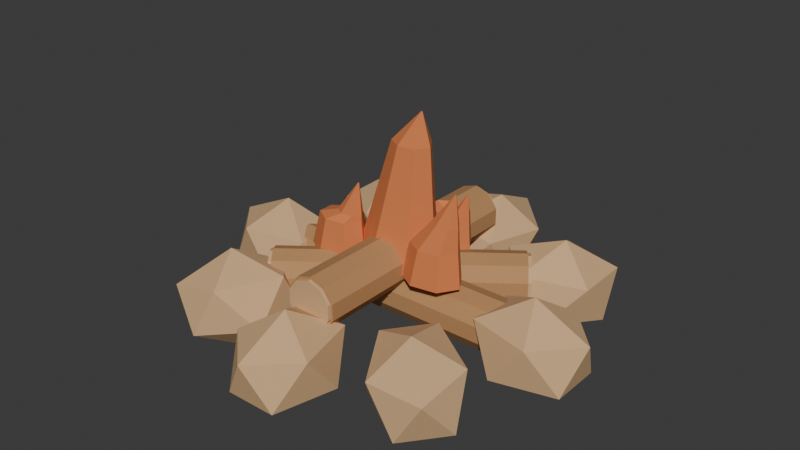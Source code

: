 # Source: source.blend  (saved by Blender 4.3.34; exported with 4.5.12 LTS)
import bpy
from mathutils import Matrix  # noqa: F401  (used for matrix-valued properties, if any)

bpy.ops.wm.read_factory_settings(use_empty=True)
scene = bpy.context.scene
scene.name = 'Scene'

# ---- collections
col_collection = bpy.data.collections.new('Collection'); scene.collection.children.link(col_collection)

# ---- materials (node trees are filled in below, after node groups)
mat_sand = bpy.data.materials.new('sand')
mat_sand.diffuse_color = (0.68, 0.43, 0.22, 1.0)
mat_honey = bpy.data.materials.new('honey')
mat_honey.diffuse_color = (0.48, 0.255, 0.105, 1.0)
mat_coral_flame = bpy.data.materials.new('coral flame')
mat_coral_flame.diffuse_color = (0.7, 0.205, 0.065, 1.0)

# ---- material node trees
mat_sand.use_nodes = True; mat_sand.node_tree.nodes.clear()
_N = mat_sand.node_tree.nodes; _L = mat_sand.node_tree.links
n0 = _N.new('ShaderNodeBsdfPrincipled'); n0.name = 'Principled BSDF'; n0.location = (10, 300)
n0.inputs[0].default_value = (0.68, 0.43, 0.22, 1.0)
n0.inputs[2].default_value = 0.83
n1 = _N.new('ShaderNodeOutputMaterial'); n1.name = 'Material Output'; n1.location = (300, 300)
_L.new(n0.outputs[0], n1.inputs[0])
n1.is_active_output = True
mat_honey.use_nodes = True; mat_honey.node_tree.nodes.clear()
_N = mat_honey.node_tree.nodes; _L = mat_honey.node_tree.links
n0 = _N.new('ShaderNodeBsdfPrincipled'); n0.name = 'Principled BSDF'; n0.location = (10, 300)
n0.inputs[0].default_value = (0.48, 0.255, 0.105, 1.0)
n0.inputs[2].default_value = 0.83
n1 = _N.new('ShaderNodeOutputMaterial'); n1.name = 'Material Output'; n1.location = (300, 300)
_L.new(n0.outputs[0], n1.inputs[0])
n1.is_active_output = True
mat_coral_flame.use_nodes = True; mat_coral_flame.node_tree.nodes.clear()
_N = mat_coral_flame.node_tree.nodes; _L = mat_coral_flame.node_tree.links
n0 = _N.new('ShaderNodeBsdfPrincipled'); n0.name = 'Principled BSDF'; n0.location = (10, 300)
n0.inputs[0].default_value = (0.7, 0.205, 0.065, 1.0)
n0.inputs[2].default_value = 0.83
n1 = _N.new('ShaderNodeOutputMaterial'); n1.name = 'Material Output'; n1.location = (300, 300)
_L.new(n0.outputs[0], n1.inputs[0])
n1.is_active_output = True

# ---- world
world_world = bpy.data.worlds.new('World'); scene.world = world_world
world_world.use_nodes = True; world_world.node_tree.nodes.clear()
_N = world_world.node_tree.nodes; _L = world_world.node_tree.links
n0 = _N.new('ShaderNodeOutputWorld'); n0.name = 'World Output'; n0.location = (300, 300)
n1 = _N.new('ShaderNodeBackground'); n1.name = 'Background'; n1.location = (10, 300)
n1.inputs[0].default_value = (0.05088, 0.05088, 0.05088, 1.0)
_L.new(n1.outputs[0], n0.inputs[0])
n0.is_active_output = True
world_world.color = (0.05088, 0.05088, 0.05088)
world_world.sun_shadow_jitter_overblur = 0.0

# ---- meshes
me_icosphere = bpy.data.meshes.new('Icosphere')
me_icosphere.from_pydata([(0.43, 0.0, 0.0), (0.5602, -0.0736, 0.07739), (0.3803, -0.1191, 0.07739), (0.269, 0.0, 0.07739), (0.3803, 0.1191, 0.07739), (0.5602, 0.0736, 0.07739), (0.4797, -0.1191, 0.2026), (0.2998, -0.0736, 0.2026), (0.2998, 0.0736, 0.2026), (0.4797, 0.1191, 0.2026), (0.591, 0.0, 0.2026), (0.43, 0.0, 0.28)], [], [(0, 1, 2), (1, 0, 5), (0, 2, 3), (0, 3, 4), (0, 4, 5), (1, 5, 10), (2, 1, 6), (3, 2, 7), (4, 3, 8), (5, 4, 9), (1, 10, 6), (2, 6, 7), (3, 7, 8), (4, 8, 9), (5, 9, 10), (6, 10, 11), (7, 6, 11), (8, 7, 11), (9, 8, 11), (10, 9, 11)])
_uv = me_icosphere.uv_layers.new(name='UVMap')
_uv.uv.foreach_set('vector', [0.1818, 0.0, 0.2727, 0.1575, 0.09091, 0.1575, 0.2727, 0.1575, 0.3636, 0.0, 0.4545, 0.1575, 0.9091, 0.0, 1.0, 0.1575, 0.8182, 0.1575, 0.7273, 0.0, 0.8182, 0.1575, 0.6364, 0.1575, 0.5455, 0.0, 0.6364, 0.1575, 0.4545, 0.1575, 0.2727, 0.1575, 0.4545, 0.1575, 0.3636, 0.3149, 0.09091, 0.1575, 0.2727, 0.1575, 0.1818, 0.3149, 0.8182, 0.1575, 1.0, 0.1575, 0.9091, 0.3149, 0.6364, 0.1575, 0.8182, 0.1575, 0.7273, 0.3149, 0.4545, 0.1575, 0.6364, 0.1575, 0.5455, 0.3149, 0.2727, 0.1575, 0.3636, 0.3149, 0.1818, 0.3149, 0.09091, 0.1575, 0.1818, 0.3149, 0.0, 0.3149, 0.8182, 0.1575, 0.9091, 0.3149, 0.7273, 0.3149, 0.6364, 0.1575, 0.7273, 0.3149, 0.5455, 0.3149, 0.4545, 0.1575, 0.5455, 0.3149, 0.3636, 0.3149, 0.1818, 0.3149, 0.3636, 0.3149, 0.2727, 0.4724, 0.0, 0.3149, 0.1818, 0.3149, 0.09091, 0.4724, 0.7273, 0.3149, 0.9091, 0.3149, 0.8182, 0.4724, 0.5455, 0.3149, 0.7273, 0.3149, 0.6364, 0.4724, 0.3636, 0.3149, 0.5455, 0.3149, 0.4545, 0.4724])
me_icosphere.materials.append(mat_sand)
me_icosphere.update()
me_icosphere_001 = bpy.data.meshes.new('Icosphere.001')
me_icosphere_001.from_pydata([(0.2824, 0.3021, 0.001701), (0.437, 0.3422, 0.05526), (0.3422, 0.1835, 0.0723), (0.1813, 0.1902, 0.09742), (0.1767, 0.3531, 0.09591), (0.3346, 0.447, 0.06985), (0.4315, 0.255, 0.1841), (0.2735, 0.1611, 0.2101), (0.1712, 0.2659, 0.2247), (0.2659, 0.4246, 0.2077), (0.4268, 0.4179, 0.1826), (0.3257, 0.306, 0.2783)], [], [(0, 1, 2), (1, 0, 5), (0, 2, 3), (0, 3, 4), (0, 4, 5), (1, 5, 10), (2, 1, 6), (3, 2, 7), (4, 3, 8), (5, 4, 9), (1, 10, 6), (2, 6, 7), (3, 7, 8), (4, 8, 9), (5, 9, 10), (6, 10, 11), (7, 6, 11), (8, 7, 11), (9, 8, 11), (10, 9, 11)])
_uv = me_icosphere_001.uv_layers.new(name='UVMap')
_uv.uv.foreach_set('vector', [0.1818, 0.0, 0.2727, 0.1575, 0.09091, 0.1575, 0.2727, 0.1575, 0.3636, 0.0, 0.4545, 0.1575, 0.9091, 0.0, 1.0, 0.1575, 0.8182, 0.1575, 0.7273, 0.0, 0.8182, 0.1575, 0.6364, 0.1575, 0.5455, 0.0, 0.6364, 0.1575, 0.4545, 0.1575, 0.2727, 0.1575, 0.4545, 0.1575, 0.3636, 0.3149, 0.09091, 0.1575, 0.2727, 0.1575, 0.1818, 0.3149, 0.8182, 0.1575, 1.0, 0.1575, 0.9091, 0.3149, 0.6364, 0.1575, 0.8182, 0.1575, 0.7273, 0.3149, 0.4545, 0.1575, 0.6364, 0.1575, 0.5455, 0.3149, 0.2727, 0.1575, 0.3636, 0.3149, 0.1818, 0.3149, 0.09091, 0.1575, 0.1818, 0.3149, 0.0, 0.3149, 0.8182, 0.1575, 0.9091, 0.3149, 0.7273, 0.3149, 0.6364, 0.1575, 0.7273, 0.3149, 0.5455, 0.3149, 0.4545, 0.1575, 0.5455, 0.3149, 0.3636, 0.3149, 0.1818, 0.3149, 0.3636, 0.3149, 0.2727, 0.4724, 0.0, 0.3149, 0.1818, 0.3149, 0.09091, 0.4724, 0.7273, 0.3149, 0.9091, 0.3149, 0.8182, 0.4724, 0.5455, 0.3149, 0.7273, 0.3149, 0.6364, 0.4724, 0.3636, 0.3149, 0.5455, 0.3149, 0.4545, 0.4724])
me_icosphere_001.materials.append(mat_sand)
me_icosphere_001.update()
me_icosphere_002 = bpy.data.meshes.new('Icosphere.002')
me_icosphere_002.from_pydata([(-0.02781, 0.43, 0.002791), (0.05969, 0.5602, 0.06402), (0.1043, 0.3803, 0.05498), (-0.01244, 0.269, 0.07864), (-0.1292, 0.3803, 0.1023), (-0.08457, 0.5602, 0.09326), (0.1292, 0.4797, 0.1777), (0.08457, 0.2998, 0.1867), (-0.05969, 0.2998, 0.216), (-0.1043, 0.4797, 0.225), (0.01244, 0.591, 0.2014), (0.02781, 0.43, 0.2772)], [], [(0, 1, 2), (1, 0, 5), (0, 2, 3), (0, 3, 4), (0, 4, 5), (1, 5, 10), (2, 1, 6), (3, 2, 7), (4, 3, 8), (5, 4, 9), (1, 10, 6), (2, 6, 7), (3, 7, 8), (4, 8, 9), (5, 9, 10), (6, 10, 11), (7, 6, 11), (8, 7, 11), (9, 8, 11), (10, 9, 11)])
_uv = me_icosphere_002.uv_layers.new(name='UVMap')
_uv.uv.foreach_set('vector', [0.1818, 0.0, 0.2727, 0.1575, 0.09091, 0.1575, 0.2727, 0.1575, 0.3636, 0.0, 0.4545, 0.1575, 0.9091, 0.0, 1.0, 0.1575, 0.8182, 0.1575, 0.7273, 0.0, 0.8182, 0.1575, 0.6364, 0.1575, 0.5455, 0.0, 0.6364, 0.1575, 0.4545, 0.1575, 0.2727, 0.1575, 0.4545, 0.1575, 0.3636, 0.3149, 0.09091, 0.1575, 0.2727, 0.1575, 0.1818, 0.3149, 0.8182, 0.1575, 1.0, 0.1575, 0.9091, 0.3149, 0.6364, 0.1575, 0.8182, 0.1575, 0.7273, 0.3149, 0.4545, 0.1575, 0.6364, 0.1575, 0.5455, 0.3149, 0.2727, 0.1575, 0.3636, 0.3149, 0.1818, 0.3149, 0.09091, 0.1575, 0.1818, 0.3149, 0.0, 0.3149, 0.8182, 0.1575, 0.9091, 0.3149, 0.7273, 0.3149, 0.6364, 0.1575, 0.7273, 0.3149, 0.5455, 0.3149, 0.4545, 0.1575, 0.5455, 0.3149, 0.3636, 0.3149, 0.1818, 0.3149, 0.3636, 0.3149, 0.2727, 0.4724, 0.0, 0.3149, 0.1818, 0.3149, 0.09091, 0.4724, 0.7273, 0.3149, 0.9091, 0.3149, 0.8182, 0.4724, 0.5455, 0.3149, 0.7273, 0.3149, 0.6364, 0.4724, 0.3636, 0.3149, 0.5455, 0.3149, 0.4545, 0.4724])
me_icosphere_002.materials.append(mat_sand)
me_icosphere_002.update()
me_icosphere_003 = bpy.data.meshes.new('Icosphere.003')
me_icosphere_003.from_pydata([(-0.2922, 0.2922, 0.001007), (-0.3381, 0.4422, 0.06225), (-0.1796, 0.348, 0.0838), (-0.1857, 0.1857, 0.09711), (-0.348, 0.1796, 0.0838), (-0.4422, 0.3381, 0.06225), (-0.2601, 0.4285, 0.1962), (-0.1659, 0.27, 0.2178), (-0.27, 0.1659, 0.2178), (-0.4285, 0.2601, 0.1962), (-0.4224, 0.4224, 0.1829), (-0.3159, 0.3159, 0.279)], [], [(0, 1, 2), (1, 0, 5), (0, 2, 3), (0, 3, 4), (0, 4, 5), (1, 5, 10), (2, 1, 6), (3, 2, 7), (4, 3, 8), (5, 4, 9), (1, 10, 6), (2, 6, 7), (3, 7, 8), (4, 8, 9), (5, 9, 10), (6, 10, 11), (7, 6, 11), (8, 7, 11), (9, 8, 11), (10, 9, 11)])
_uv = me_icosphere_003.uv_layers.new(name='UVMap')
_uv.uv.foreach_set('vector', [0.1818, 0.0, 0.2727, 0.1575, 0.09091, 0.1575, 0.2727, 0.1575, 0.3636, 0.0, 0.4545, 0.1575, 0.9091, 0.0, 1.0, 0.1575, 0.8182, 0.1575, 0.7273, 0.0, 0.8182, 0.1575, 0.6364, 0.1575, 0.5455, 0.0, 0.6364, 0.1575, 0.4545, 0.1575, 0.2727, 0.1575, 0.4545, 0.1575, 0.3636, 0.3149, 0.09091, 0.1575, 0.2727, 0.1575, 0.1818, 0.3149, 0.8182, 0.1575, 1.0, 0.1575, 0.9091, 0.3149, 0.6364, 0.1575, 0.8182, 0.1575, 0.7273, 0.3149, 0.4545, 0.1575, 0.6364, 0.1575, 0.5455, 0.3149, 0.2727, 0.1575, 0.3636, 0.3149, 0.1818, 0.3149, 0.09091, 0.1575, 0.1818, 0.3149, 0.0, 0.3149, 0.8182, 0.1575, 0.9091, 0.3149, 0.7273, 0.3149, 0.6364, 0.1575, 0.7273, 0.3149, 0.5455, 0.3149, 0.4545, 0.1575, 0.5455, 0.3149, 0.3636, 0.3149, 0.1818, 0.3149, 0.3636, 0.3149, 0.2727, 0.4724, 0.0, 0.3149, 0.1818, 0.3149, 0.09091, 0.4724, 0.7273, 0.3149, 0.9091, 0.3149, 0.8182, 0.4724, 0.5455, 0.3149, 0.7273, 0.3149, 0.6364, 0.4724, 0.3636, 0.3149, 0.5455, 0.3149, 0.4545, 0.4724])
me_icosphere_003.materials.append(mat_sand)
me_icosphere_003.update()
me_icosphere_004 = bpy.data.meshes.new('Icosphere.004')
me_icosphere_004.from_pydata([(-0.43, -0.01398, 0.0006994), (-0.5602, 0.06698, 0.07035), (-0.3803, 0.1122, 0.06581), (-0.269, -0.006251, 0.0777), (-0.3803, -0.1247, 0.08959), (-0.5602, -0.07948, 0.08505), (-0.4797, 0.1247, 0.1904), (-0.2998, 0.07948, 0.1949), (-0.2998, -0.06698, 0.2096), (-0.4797, -0.1122, 0.2142), (-0.591, 0.006251, 0.2023), (-0.43, 0.01398, 0.2793)], [], [(0, 1, 2), (1, 0, 5), (0, 2, 3), (0, 3, 4), (0, 4, 5), (1, 5, 10), (2, 1, 6), (3, 2, 7), (4, 3, 8), (5, 4, 9), (1, 10, 6), (2, 6, 7), (3, 7, 8), (4, 8, 9), (5, 9, 10), (6, 10, 11), (7, 6, 11), (8, 7, 11), (9, 8, 11), (10, 9, 11)])
_uv = me_icosphere_004.uv_layers.new(name='UVMap')
_uv.uv.foreach_set('vector', [0.1818, 0.0, 0.2727, 0.1575, 0.09091, 0.1575, 0.2727, 0.1575, 0.3636, 0.0, 0.4545, 0.1575, 0.9091, 0.0, 1.0, 0.1575, 0.8182, 0.1575, 0.7273, 0.0, 0.8182, 0.1575, 0.6364, 0.1575, 0.5455, 0.0, 0.6364, 0.1575, 0.4545, 0.1575, 0.2727, 0.1575, 0.4545, 0.1575, 0.3636, 0.3149, 0.09091, 0.1575, 0.2727, 0.1575, 0.1818, 0.3149, 0.8182, 0.1575, 1.0, 0.1575, 0.9091, 0.3149, 0.6364, 0.1575, 0.8182, 0.1575, 0.7273, 0.3149, 0.4545, 0.1575, 0.6364, 0.1575, 0.5455, 0.3149, 0.2727, 0.1575, 0.3636, 0.3149, 0.1818, 0.3149, 0.09091, 0.1575, 0.1818, 0.3149, 0.0, 0.3149, 0.8182, 0.1575, 0.9091, 0.3149, 0.7273, 0.3149, 0.6364, 0.1575, 0.7273, 0.3149, 0.5455, 0.3149, 0.4545, 0.1575, 0.5455, 0.3149, 0.3636, 0.3149, 0.1818, 0.3149, 0.3636, 0.3149, 0.2727, 0.4724, 0.0, 0.3149, 0.1818, 0.3149, 0.09091, 0.4724, 0.7273, 0.3149, 0.9091, 0.3149, 0.8182, 0.4724, 0.5455, 0.3149, 0.7273, 0.3149, 0.6364, 0.4724, 0.3636, 0.3149, 0.5455, 0.3149, 0.4545, 0.4724])
me_icosphere_004.materials.append(mat_sand)
me_icosphere_004.update()
me_icosphere_005 = bpy.data.meshes.new('Icosphere.005')
me_icosphere_005.from_pydata([(-0.2728, -0.3121, 0.003777), (-0.4313, -0.3469, 0.04897), (-0.3357, -0.1882, 0.06155), (-0.177, -0.1946, 0.09835), (-0.1746, -0.3573, 0.1085), (-0.3317, -0.4513, 0.078), (-0.4335, -0.2508, 0.1715), (-0.2764, -0.1568, 0.202), (-0.1768, -0.2613, 0.231), (-0.2724, -0.4199, 0.2185), (-0.4311, -0.4135, 0.1816), (-0.3353, -0.296, 0.2762)], [], [(0, 1, 2), (1, 0, 5), (0, 2, 3), (0, 3, 4), (0, 4, 5), (1, 5, 10), (2, 1, 6), (3, 2, 7), (4, 3, 8), (5, 4, 9), (1, 10, 6), (2, 6, 7), (3, 7, 8), (4, 8, 9), (5, 9, 10), (6, 10, 11), (7, 6, 11), (8, 7, 11), (9, 8, 11), (10, 9, 11)])
_uv = me_icosphere_005.uv_layers.new(name='UVMap')
_uv.uv.foreach_set('vector', [0.1818, 0.0, 0.2727, 0.1575, 0.09091, 0.1575, 0.2727, 0.1575, 0.3636, 0.0, 0.4545, 0.1575, 0.9091, 0.0, 1.0, 0.1575, 0.8182, 0.1575, 0.7273, 0.0, 0.8182, 0.1575, 0.6364, 0.1575, 0.5455, 0.0, 0.6364, 0.1575, 0.4545, 0.1575, 0.2727, 0.1575, 0.4545, 0.1575, 0.3636, 0.3149, 0.09091, 0.1575, 0.2727, 0.1575, 0.1818, 0.3149, 0.8182, 0.1575, 1.0, 0.1575, 0.9091, 0.3149, 0.6364, 0.1575, 0.8182, 0.1575, 0.7273, 0.3149, 0.4545, 0.1575, 0.6364, 0.1575, 0.5455, 0.3149, 0.2727, 0.1575, 0.3636, 0.3149, 0.1818, 0.3149, 0.09091, 0.1575, 0.1818, 0.3149, 0.0, 0.3149, 0.8182, 0.1575, 0.9091, 0.3149, 0.7273, 0.3149, 0.6364, 0.1575, 0.7273, 0.3149, 0.5455, 0.3149, 0.4545, 0.1575, 0.5455, 0.3149, 0.3636, 0.3149, 0.1818, 0.3149, 0.3636, 0.3149, 0.2727, 0.4724, 0.0, 0.3149, 0.1818, 0.3149, 0.09091, 0.4724, 0.7273, 0.3149, 0.9091, 0.3149, 0.8182, 0.4724, 0.5455, 0.3149, 0.7273, 0.3149, 0.6364, 0.4724, 0.3636, 0.3149, 0.5455, 0.3149, 0.4545, 0.4724])
me_icosphere_005.materials.append(mat_sand)
me_icosphere_005.update()
me_icosphere_006 = bpy.data.meshes.new('Icosphere.006')
me_icosphere_006.from_pydata([(-7.899e-17, -0.43, 0.0), (-0.0736, -0.5602, 0.07739), (-0.1191, -0.3803, 0.07739), (-1.92e-09, -0.269, 0.07739), (0.1191, -0.3803, 0.07739), (0.0736, -0.5602, 0.07739), (-0.1191, -0.4797, 0.2026), (-0.0736, -0.2998, 0.2026), (0.0736, -0.2998, 0.2026), (0.1191, -0.4797, 0.2026), (1.92e-09, -0.591, 0.2026), (-7.899e-17, -0.43, 0.28)], [], [(0, 1, 2), (1, 0, 5), (0, 2, 3), (0, 3, 4), (0, 4, 5), (1, 5, 10), (2, 1, 6), (3, 2, 7), (4, 3, 8), (5, 4, 9), (1, 10, 6), (2, 6, 7), (3, 7, 8), (4, 8, 9), (5, 9, 10), (6, 10, 11), (7, 6, 11), (8, 7, 11), (9, 8, 11), (10, 9, 11)])
_uv = me_icosphere_006.uv_layers.new(name='UVMap')
_uv.uv.foreach_set('vector', [0.1818, 0.0, 0.2727, 0.1575, 0.09091, 0.1575, 0.2727, 0.1575, 0.3636, 0.0, 0.4545, 0.1575, 0.9091, 0.0, 1.0, 0.1575, 0.8182, 0.1575, 0.7273, 0.0, 0.8182, 0.1575, 0.6364, 0.1575, 0.5455, 0.0, 0.6364, 0.1575, 0.4545, 0.1575, 0.2727, 0.1575, 0.4545, 0.1575, 0.3636, 0.3149, 0.09091, 0.1575, 0.2727, 0.1575, 0.1818, 0.3149, 0.8182, 0.1575, 1.0, 0.1575, 0.9091, 0.3149, 0.6364, 0.1575, 0.8182, 0.1575, 0.7273, 0.3149, 0.4545, 0.1575, 0.6364, 0.1575, 0.5455, 0.3149, 0.2727, 0.1575, 0.3636, 0.3149, 0.1818, 0.3149, 0.09091, 0.1575, 0.1818, 0.3149, 0.0, 0.3149, 0.8182, 0.1575, 0.9091, 0.3149, 0.7273, 0.3149, 0.6364, 0.1575, 0.7273, 0.3149, 0.5455, 0.3149, 0.4545, 0.1575, 0.5455, 0.3149, 0.3636, 0.3149, 0.1818, 0.3149, 0.3636, 0.3149, 0.2727, 0.4724, 0.0, 0.3149, 0.1818, 0.3149, 0.09091, 0.4724, 0.7273, 0.3149, 0.9091, 0.3149, 0.8182, 0.4724, 0.5455, 0.3149, 0.7273, 0.3149, 0.6364, 0.4724, 0.3636, 0.3149, 0.5455, 0.3149, 0.4545, 0.4724])
me_icosphere_006.materials.append(mat_sand)
me_icosphere_006.update()
me_icosphere_007 = bpy.data.meshes.new('Icosphere.007')
me_icosphere_007.from_pydata([(0.3021, -0.2824, 0.001701), (0.3422, -0.437, 0.05526), (0.1835, -0.3422, 0.0723), (0.1902, -0.1813, 0.09742), (0.3531, -0.1767, 0.09591), (0.447, -0.3346, 0.06985), (0.255, -0.4315, 0.1841), (0.1611, -0.2735, 0.2101), (0.2659, -0.1712, 0.2247), (0.4246, -0.2659, 0.2077), (0.4179, -0.4268, 0.1826), (0.306, -0.3257, 0.2783)], [], [(0, 1, 2), (1, 0, 5), (0, 2, 3), (0, 3, 4), (0, 4, 5), (1, 5, 10), (2, 1, 6), (3, 2, 7), (4, 3, 8), (5, 4, 9), (1, 10, 6), (2, 6, 7), (3, 7, 8), (4, 8, 9), (5, 9, 10), (6, 10, 11), (7, 6, 11), (8, 7, 11), (9, 8, 11), (10, 9, 11)])
_uv = me_icosphere_007.uv_layers.new(name='UVMap')
_uv.uv.foreach_set('vector', [0.1818, 0.0, 0.2727, 0.1575, 0.09091, 0.1575, 0.2727, 0.1575, 0.3636, 0.0, 0.4545, 0.1575, 0.9091, 0.0, 1.0, 0.1575, 0.8182, 0.1575, 0.7273, 0.0, 0.8182, 0.1575, 0.6364, 0.1575, 0.5455, 0.0, 0.6364, 0.1575, 0.4545, 0.1575, 0.2727, 0.1575, 0.4545, 0.1575, 0.3636, 0.3149, 0.09091, 0.1575, 0.2727, 0.1575, 0.1818, 0.3149, 0.8182, 0.1575, 1.0, 0.1575, 0.9091, 0.3149, 0.6364, 0.1575, 0.8182, 0.1575, 0.7273, 0.3149, 0.4545, 0.1575, 0.6364, 0.1575, 0.5455, 0.3149, 0.2727, 0.1575, 0.3636, 0.3149, 0.1818, 0.3149, 0.09091, 0.1575, 0.1818, 0.3149, 0.0, 0.3149, 0.8182, 0.1575, 0.9091, 0.3149, 0.7273, 0.3149, 0.6364, 0.1575, 0.7273, 0.3149, 0.5455, 0.3149, 0.4545, 0.1575, 0.5455, 0.3149, 0.3636, 0.3149, 0.1818, 0.3149, 0.3636, 0.3149, 0.2727, 0.4724, 0.0, 0.3149, 0.1818, 0.3149, 0.09091, 0.4724, 0.7273, 0.3149, 0.9091, 0.3149, 0.8182, 0.4724, 0.5455, 0.3149, 0.7273, 0.3149, 0.6364, 0.4724, 0.3636, 0.3149, 0.5455, 0.3149, 0.4545, 0.4724])
me_icosphere_007.materials.append(mat_sand)
me_icosphere_007.update()
me_cylinder = bpy.data.meshes.new('Cylinder')
me_cylinder.from_pydata([(-0.34, -1.486e-08, 0.23), (0.34, 1.486e-08, 0.23), (-0.34, 0.04408, 0.2157), (0.34, 0.04408, 0.2157), (-0.34, 0.07133, 0.1782), (0.34, 0.07133, 0.1782), (-0.34, 0.07133, 0.1318), (0.34, 0.07133, 0.1318), (-0.34, 0.04408, 0.09432), (0.34, 0.04408, 0.09432), (-0.34, -1.486e-08, 0.08), (0.34, 1.486e-08, 0.08), (-0.34, -0.04408, 0.09432), (0.34, -0.04408, 0.09432), (-0.34, -0.07133, 0.1318), (0.34, -0.07133, 0.1318), (-0.34, -0.07133, 0.1782), (0.34, -0.07133, 0.1782), (-0.34, -0.04408, 0.2157), (0.34, -0.04408, 0.2157)], [], [(0, 1, 3, 2), (2, 3, 5, 4), (4, 5, 7, 6), (6, 7, 9, 8), (8, 9, 11, 10), (10, 11, 13, 12), (12, 13, 15, 14), (14, 15, 17, 16), (3, 1, 19, 17, 15, 13, 11, 9, 7, 5), (16, 17, 19, 18), (18, 19, 1, 0), (0, 2, 4, 6, 8, 10, 12, 14, 16, 18)])
_uv = me_cylinder.uv_layers.new(name='UVMap')
_uv.uv.foreach_set('vector', [1.0, 0.5, 1.0, 1.0, 0.9, 1.0, 0.9, 0.5, 0.9, 0.5, 0.9, 1.0, 0.8, 1.0, 0.8, 0.5, 0.8, 0.5, 0.8, 1.0, 0.7, 1.0, 0.7, 0.5, 0.7, 0.5, 0.7, 1.0, 0.6, 1.0, 0.6, 0.5, 0.6, 0.5, 0.6, 1.0, 0.5, 1.0, 0.5, 0.5, 0.5, 0.5, 0.5, 1.0, 0.4, 1.0, 0.4, 0.5, 0.4, 0.5, 0.4, 1.0, 0.3, 1.0, 0.3, 0.5, 0.3, 0.5, 0.3, 1.0, 0.2, 1.0, 0.2, 0.5, 0.3911, 0.4442, 0.25, 0.49, 0.1089, 0.4442, 0.02175, 0.3242, 0.02175, 0.1758, 0.1089, 0.05584, 0.25, 0.01, 0.3911, 0.05584, 0.4783, 0.1758, 0.4783, 0.3242, 0.2, 0.5, 0.2, 1.0, 0.1, 1.0, 0.1, 0.5, 0.1, 0.5, 0.1, 1.0, -7.451e-08, 1.0, -7.451e-08, 0.5, 0.75, 0.49, 0.8911, 0.4442, 0.9783, 0.3242, 0.9783, 0.1758, 0.8911, 0.05584, 0.75, 0.01, 0.6089, 0.05584, 0.5217, 0.1758, 0.5217, 0.3242, 0.6089, 0.4442])
me_cylinder.materials.append(mat_honey)
me_cylinder.update()
me_cylinder_001 = bpy.data.meshes.new('Cylinder.001')
me_cylinder_001.from_pydata([(-0.337, -2.841e-10, 0.223), (-0.35, 2.841e-10, 0.223), (-0.337, -0.03997, 0.21), (-0.35, -0.03997, 0.21), (-0.337, -0.06467, 0.176), (-0.35, -0.06467, 0.176), (-0.337, -0.06467, 0.134), (-0.35, -0.06467, 0.134), (-0.337, -0.03997, 0.09999), (-0.35, -0.03997, 0.09999), (-0.337, -2.841e-10, 0.087), (-0.35, 2.841e-10, 0.087), (-0.337, 0.03997, 0.09999), (-0.35, 0.03997, 0.09999), (-0.337, 0.06467, 0.134), (-0.35, 0.06467, 0.134), (-0.337, 0.06467, 0.176), (-0.35, 0.06467, 0.176), (-0.337, 0.03997, 0.21), (-0.35, 0.03997, 0.21)], [], [(0, 1, 3, 2), (2, 3, 5, 4), (4, 5, 7, 6), (6, 7, 9, 8), (8, 9, 11, 10), (10, 11, 13, 12), (12, 13, 15, 14), (14, 15, 17, 16), (3, 1, 19, 17, 15, 13, 11, 9, 7, 5), (16, 17, 19, 18), (18, 19, 1, 0), (0, 2, 4, 6, 8, 10, 12, 14, 16, 18)])
_uv = me_cylinder_001.uv_layers.new(name='UVMap')
_uv.uv.foreach_set('vector', [1.0, 0.5, 1.0, 1.0, 0.9, 1.0, 0.9, 0.5, 0.9, 0.5, 0.9, 1.0, 0.8, 1.0, 0.8, 0.5, 0.8, 0.5, 0.8, 1.0, 0.7, 1.0, 0.7, 0.5, 0.7, 0.5, 0.7, 1.0, 0.6, 1.0, 0.6, 0.5, 0.6, 0.5, 0.6, 1.0, 0.5, 1.0, 0.5, 0.5, 0.5, 0.5, 0.5, 1.0, 0.4, 1.0, 0.4, 0.5, 0.4, 0.5, 0.4, 1.0, 0.3, 1.0, 0.3, 0.5, 0.3, 0.5, 0.3, 1.0, 0.2, 1.0, 0.2, 0.5, 0.3911, 0.4442, 0.25, 0.49, 0.1089, 0.4442, 0.02175, 0.3242, 0.02175, 0.1758, 0.1089, 0.05584, 0.25, 0.01, 0.3911, 0.05584, 0.4783, 0.1758, 0.4783, 0.3242, 0.2, 0.5, 0.2, 1.0, 0.1, 1.0, 0.1, 0.5, 0.1, 0.5, 0.1, 1.0, -7.451e-08, 1.0, -7.451e-08, 0.5, 0.75, 0.49, 0.8911, 0.4442, 0.9783, 0.3242, 0.9783, 0.1758, 0.8911, 0.05584, 0.75, 0.01, 0.6089, 0.05584, 0.5217, 0.1758, 0.5217, 0.3242, 0.6089, 0.4442])
me_cylinder_001.materials.append(mat_sand)
me_cylinder_001.update()
me_cylinder_002 = bpy.data.meshes.new('Cylinder.002')
me_cylinder_002.from_pydata([(0.337, -2.841e-10, 0.223), (0.35, 2.841e-10, 0.223), (0.337, 0.03997, 0.21), (0.35, 0.03997, 0.21), (0.337, 0.06467, 0.176), (0.35, 0.06467, 0.176), (0.337, 0.06467, 0.134), (0.35, 0.06467, 0.134), (0.337, 0.03997, 0.09999), (0.35, 0.03997, 0.09999), (0.337, -2.841e-10, 0.087), (0.35, 2.841e-10, 0.087), (0.337, -0.03997, 0.09999), (0.35, -0.03997, 0.09999), (0.337, -0.06467, 0.134), (0.35, -0.06467, 0.134), (0.337, -0.06467, 0.176), (0.35, -0.06467, 0.176), (0.337, -0.03997, 0.21), (0.35, -0.03997, 0.21)], [], [(0, 1, 3, 2), (2, 3, 5, 4), (4, 5, 7, 6), (6, 7, 9, 8), (8, 9, 11, 10), (10, 11, 13, 12), (12, 13, 15, 14), (14, 15, 17, 16), (3, 1, 19, 17, 15, 13, 11, 9, 7, 5), (16, 17, 19, 18), (18, 19, 1, 0), (0, 2, 4, 6, 8, 10, 12, 14, 16, 18)])
_uv = me_cylinder_002.uv_layers.new(name='UVMap')
_uv.uv.foreach_set('vector', [1.0, 0.5, 1.0, 1.0, 0.9, 1.0, 0.9, 0.5, 0.9, 0.5, 0.9, 1.0, 0.8, 1.0, 0.8, 0.5, 0.8, 0.5, 0.8, 1.0, 0.7, 1.0, 0.7, 0.5, 0.7, 0.5, 0.7, 1.0, 0.6, 1.0, 0.6, 0.5, 0.6, 0.5, 0.6, 1.0, 0.5, 1.0, 0.5, 0.5, 0.5, 0.5, 0.5, 1.0, 0.4, 1.0, 0.4, 0.5, 0.4, 0.5, 0.4, 1.0, 0.3, 1.0, 0.3, 0.5, 0.3, 0.5, 0.3, 1.0, 0.2, 1.0, 0.2, 0.5, 0.3911, 0.4442, 0.25, 0.49, 0.1089, 0.4442, 0.02175, 0.3242, 0.02175, 0.1758, 0.1089, 0.05584, 0.25, 0.01, 0.3911, 0.05584, 0.4783, 0.1758, 0.4783, 0.3242, 0.2, 0.5, 0.2, 1.0, 0.1, 1.0, 0.1, 0.5, 0.1, 0.5, 0.1, 1.0, -7.451e-08, 1.0, -7.451e-08, 0.5, 0.75, 0.49, 0.8911, 0.4442, 0.9783, 0.3242, 0.9783, 0.1758, 0.8911, 0.05584, 0.75, 0.01, 0.6089, 0.05584, 0.5217, 0.1758, 0.5217, 0.3242, 0.6089, 0.4442])
me_cylinder_002.materials.append(mat_sand)
me_cylinder_002.update()
me_cylinder_003 = bpy.data.meshes.new('Cylinder.003')
me_cylinder_003.from_pydata([(1.132e-08, -0.34, 0.33), (1.132e-08, 0.34, 0.33), (-0.04408, -0.34, 0.3157), (-0.04408, 0.34, 0.3157), (-0.07133, -0.34, 0.2782), (-0.07133, 0.34, 0.2782), (-0.07133, -0.34, 0.2318), (-0.07133, 0.34, 0.2318), (-0.04408, -0.34, 0.1943), (-0.04408, 0.34, 0.1943), (-1.132e-08, -0.34, 0.18), (-1.132e-08, 0.34, 0.18), (0.04408, -0.34, 0.1943), (0.04408, 0.34, 0.1943), (0.07133, -0.34, 0.2318), (0.07133, 0.34, 0.2318), (0.07133, -0.34, 0.2782), (0.07133, 0.34, 0.2782), (0.04408, -0.34, 0.3157), (0.04408, 0.34, 0.3157)], [], [(0, 1, 3, 2), (2, 3, 5, 4), (4, 5, 7, 6), (6, 7, 9, 8), (8, 9, 11, 10), (10, 11, 13, 12), (12, 13, 15, 14), (14, 15, 17, 16), (3, 1, 19, 17, 15, 13, 11, 9, 7, 5), (16, 17, 19, 18), (18, 19, 1, 0), (0, 2, 4, 6, 8, 10, 12, 14, 16, 18)])
_uv = me_cylinder_003.uv_layers.new(name='UVMap')
_uv.uv.foreach_set('vector', [1.0, 0.5, 1.0, 1.0, 0.9, 1.0, 0.9, 0.5, 0.9, 0.5, 0.9, 1.0, 0.8, 1.0, 0.8, 0.5, 0.8, 0.5, 0.8, 1.0, 0.7, 1.0, 0.7, 0.5, 0.7, 0.5, 0.7, 1.0, 0.6, 1.0, 0.6, 0.5, 0.6, 0.5, 0.6, 1.0, 0.5, 1.0, 0.5, 0.5, 0.5, 0.5, 0.5, 1.0, 0.4, 1.0, 0.4, 0.5, 0.4, 0.5, 0.4, 1.0, 0.3, 1.0, 0.3, 0.5, 0.3, 0.5, 0.3, 1.0, 0.2, 1.0, 0.2, 0.5, 0.3911, 0.4442, 0.25, 0.49, 0.1089, 0.4442, 0.02175, 0.3242, 0.02175, 0.1758, 0.1089, 0.05584, 0.25, 0.01, 0.3911, 0.05584, 0.4783, 0.1758, 0.4783, 0.3242, 0.2, 0.5, 0.2, 1.0, 0.1, 1.0, 0.1, 0.5, 0.1, 0.5, 0.1, 1.0, -7.451e-08, 1.0, -7.451e-08, 0.5, 0.75, 0.49, 0.8911, 0.4442, 0.9783, 0.3242, 0.9783, 0.1758, 0.8911, 0.05584, 0.75, 0.01, 0.6089, 0.05584, 0.5217, 0.1758, 0.5217, 0.3242, 0.6089, 0.4442])
me_cylinder_003.materials.append(mat_honey)
me_cylinder_003.update()
me_cylinder_004 = bpy.data.meshes.new('Cylinder.004')
me_cylinder_004.from_pydata([(-2.064e-17, -0.337, 0.323), (-2.143e-17, -0.35, 0.323), (0.03997, -0.337, 0.31), (0.03997, -0.35, 0.31), (0.06467, -0.337, 0.276), (0.06467, -0.35, 0.276), (0.06467, -0.337, 0.234), (0.06467, -0.35, 0.234), (0.03997, -0.337, 0.2), (0.03997, -0.35, 0.2), (-2.064e-17, -0.337, 0.187), (-2.143e-17, -0.35, 0.187), (-0.03997, -0.337, 0.2), (-0.03997, -0.35, 0.2), (-0.06467, -0.337, 0.234), (-0.06467, -0.35, 0.234), (-0.06467, -0.337, 0.276), (-0.06467, -0.35, 0.276), (-0.03997, -0.337, 0.31), (-0.03997, -0.35, 0.31)], [], [(0, 1, 3, 2), (2, 3, 5, 4), (4, 5, 7, 6), (6, 7, 9, 8), (8, 9, 11, 10), (10, 11, 13, 12), (12, 13, 15, 14), (14, 15, 17, 16), (3, 1, 19, 17, 15, 13, 11, 9, 7, 5), (16, 17, 19, 18), (18, 19, 1, 0), (0, 2, 4, 6, 8, 10, 12, 14, 16, 18)])
_uv = me_cylinder_004.uv_layers.new(name='UVMap')
_uv.uv.foreach_set('vector', [1.0, 0.5, 1.0, 1.0, 0.9, 1.0, 0.9, 0.5, 0.9, 0.5, 0.9, 1.0, 0.8, 1.0, 0.8, 0.5, 0.8, 0.5, 0.8, 1.0, 0.7, 1.0, 0.7, 0.5, 0.7, 0.5, 0.7, 1.0, 0.6, 1.0, 0.6, 0.5, 0.6, 0.5, 0.6, 1.0, 0.5, 1.0, 0.5, 0.5, 0.5, 0.5, 0.5, 1.0, 0.4, 1.0, 0.4, 0.5, 0.4, 0.5, 0.4, 1.0, 0.3, 1.0, 0.3, 0.5, 0.3, 0.5, 0.3, 1.0, 0.2, 1.0, 0.2, 0.5, 0.3911, 0.4442, 0.25, 0.49, 0.1089, 0.4442, 0.02175, 0.3242, 0.02175, 0.1758, 0.1089, 0.05584, 0.25, 0.01, 0.3911, 0.05584, 0.4783, 0.1758, 0.4783, 0.3242, 0.2, 0.5, 0.2, 1.0, 0.1, 1.0, 0.1, 0.5, 0.1, 0.5, 0.1, 1.0, -7.451e-08, 1.0, -7.451e-08, 0.5, 0.75, 0.49, 0.8911, 0.4442, 0.9783, 0.3242, 0.9783, 0.1758, 0.8911, 0.05584, 0.75, 0.01, 0.6089, 0.05584, 0.5217, 0.1758, 0.5217, 0.3242, 0.6089, 0.4442])
me_cylinder_004.materials.append(mat_sand)
me_cylinder_004.update()
me_cylinder_005 = bpy.data.meshes.new('Cylinder.005')
me_cylinder_005.from_pydata([(1.027e-08, 0.337, 0.323), (1.027e-08, 0.35, 0.323), (-0.03997, 0.337, 0.31), (-0.03997, 0.35, 0.31), (-0.06467, 0.337, 0.276), (-0.06467, 0.35, 0.276), (-0.06467, 0.337, 0.234), (-0.06467, 0.35, 0.234), (-0.03997, 0.337, 0.2), (-0.03997, 0.35, 0.2), (-1.027e-08, 0.337, 0.187), (-1.027e-08, 0.35, 0.187), (0.03997, 0.337, 0.2), (0.03997, 0.35, 0.2), (0.06467, 0.337, 0.234), (0.06467, 0.35, 0.234), (0.06467, 0.337, 0.276), (0.06467, 0.35, 0.276), (0.03997, 0.337, 0.31), (0.03997, 0.35, 0.31)], [], [(0, 1, 3, 2), (2, 3, 5, 4), (4, 5, 7, 6), (6, 7, 9, 8), (8, 9, 11, 10), (10, 11, 13, 12), (12, 13, 15, 14), (14, 15, 17, 16), (3, 1, 19, 17, 15, 13, 11, 9, 7, 5), (16, 17, 19, 18), (18, 19, 1, 0), (0, 2, 4, 6, 8, 10, 12, 14, 16, 18)])
_uv = me_cylinder_005.uv_layers.new(name='UVMap')
_uv.uv.foreach_set('vector', [1.0, 0.5, 1.0, 1.0, 0.9, 1.0, 0.9, 0.5, 0.9, 0.5, 0.9, 1.0, 0.8, 1.0, 0.8, 0.5, 0.8, 0.5, 0.8, 1.0, 0.7, 1.0, 0.7, 0.5, 0.7, 0.5, 0.7, 1.0, 0.6, 1.0, 0.6, 0.5, 0.6, 0.5, 0.6, 1.0, 0.5, 1.0, 0.5, 0.5, 0.5, 0.5, 0.5, 1.0, 0.4, 1.0, 0.4, 0.5, 0.4, 0.5, 0.4, 1.0, 0.3, 1.0, 0.3, 0.5, 0.3, 0.5, 0.3, 1.0, 0.2, 1.0, 0.2, 0.5, 0.3911, 0.4442, 0.25, 0.49, 0.1089, 0.4442, 0.02175, 0.3242, 0.02175, 0.1758, 0.1089, 0.05584, 0.25, 0.01, 0.3911, 0.05584, 0.4783, 0.1758, 0.4783, 0.3242, 0.2, 0.5, 0.2, 1.0, 0.1, 1.0, 0.1, 0.5, 0.1, 0.5, 0.1, 1.0, -7.451e-08, 1.0, -7.451e-08, 0.5, 0.75, 0.49, 0.8911, 0.4442, 0.9783, 0.3242, 0.9783, 0.1758, 0.8911, 0.05584, 0.75, 0.01, 0.6089, 0.05584, 0.5217, 0.1758, 0.5217, 0.3242, 0.6089, 0.4442])
me_cylinder_005.materials.append(mat_sand)
me_cylinder_005.update()
me_cylinder_006 = bpy.data.meshes.new('Cylinder.006')
me_cylinder_006.from_pydata([(-0.2707, -0.2058, 0.26), (0.2707, 0.2058, 0.26), (-0.2973, -0.1707, 0.2457), (0.244, 0.2409, 0.2457), (-0.3138, -0.149, 0.2082), (0.2275, 0.2625, 0.2082), (-0.3138, -0.149, 0.1618), (0.2275, 0.2625, 0.1618), (-0.2973, -0.1707, 0.1243), (0.244, 0.2409, 0.1243), (-0.2707, -0.2058, 0.11), (0.2707, 0.2058, 0.11), (-0.244, -0.2409, 0.1243), (0.2973, 0.1707, 0.1243), (-0.2275, -0.2625, 0.1618), (0.3138, 0.149, 0.1618), (-0.2275, -0.2625, 0.2082), (0.3138, 0.149, 0.2082), (-0.244, -0.2409, 0.2457), (0.2973, 0.1707, 0.2457)], [], [(0, 1, 3, 2), (2, 3, 5, 4), (4, 5, 7, 6), (6, 7, 9, 8), (8, 9, 11, 10), (10, 11, 13, 12), (12, 13, 15, 14), (14, 15, 17, 16), (3, 1, 19, 17, 15, 13, 11, 9, 7, 5), (16, 17, 19, 18), (18, 19, 1, 0), (0, 2, 4, 6, 8, 10, 12, 14, 16, 18)])
_uv = me_cylinder_006.uv_layers.new(name='UVMap')
_uv.uv.foreach_set('vector', [1.0, 0.5, 1.0, 1.0, 0.9, 1.0, 0.9, 0.5, 0.9, 0.5, 0.9, 1.0, 0.8, 1.0, 0.8, 0.5, 0.8, 0.5, 0.8, 1.0, 0.7, 1.0, 0.7, 0.5, 0.7, 0.5, 0.7, 1.0, 0.6, 1.0, 0.6, 0.5, 0.6, 0.5, 0.6, 1.0, 0.5, 1.0, 0.5, 0.5, 0.5, 0.5, 0.5, 1.0, 0.4, 1.0, 0.4, 0.5, 0.4, 0.5, 0.4, 1.0, 0.3, 1.0, 0.3, 0.5, 0.3, 0.5, 0.3, 1.0, 0.2, 1.0, 0.2, 0.5, 0.3911, 0.4442, 0.25, 0.49, 0.1089, 0.4442, 0.02175, 0.3242, 0.02175, 0.1758, 0.1089, 0.05584, 0.25, 0.01, 0.3911, 0.05584, 0.4783, 0.1758, 0.4783, 0.3242, 0.2, 0.5, 0.2, 1.0, 0.1, 1.0, 0.1, 0.5, 0.1, 0.5, 0.1, 1.0, -7.451e-08, 1.0, -7.451e-08, 0.5, 0.75, 0.49, 0.8911, 0.4442, 0.9783, 0.3242, 0.9783, 0.1758, 0.8911, 0.05584, 0.75, 0.01, 0.6089, 0.05584, 0.5217, 0.1758, 0.5217, 0.3242, 0.6089, 0.4442])
me_cylinder_006.materials.append(mat_honey)
me_cylinder_006.update()
me_cylinder_007 = bpy.data.meshes.new('Cylinder.007')
me_cylinder_007.from_pydata([(-0.2683, -0.2039, 0.253), (-0.2786, -0.2118, 0.253), (-0.2441, -0.2358, 0.24), (-0.2544, -0.2436, 0.24), (-0.2291, -0.2554, 0.206), (-0.2395, -0.2633, 0.206), (-0.2291, -0.2554, 0.164), (-0.2395, -0.2633, 0.164), (-0.2441, -0.2358, 0.13), (-0.2544, -0.2436, 0.13), (-0.2683, -0.2039, 0.117), (-0.2786, -0.2118, 0.117), (-0.2925, -0.1721, 0.13), (-0.3028, -0.18, 0.13), (-0.3074, -0.1525, 0.164), (-0.3178, -0.1603, 0.164), (-0.3074, -0.1525, 0.206), (-0.3178, -0.1603, 0.206), (-0.2925, -0.1721, 0.24), (-0.3028, -0.18, 0.24)], [], [(0, 1, 3, 2), (2, 3, 5, 4), (4, 5, 7, 6), (6, 7, 9, 8), (8, 9, 11, 10), (10, 11, 13, 12), (12, 13, 15, 14), (14, 15, 17, 16), (3, 1, 19, 17, 15, 13, 11, 9, 7, 5), (16, 17, 19, 18), (18, 19, 1, 0), (0, 2, 4, 6, 8, 10, 12, 14, 16, 18)])
_uv = me_cylinder_007.uv_layers.new(name='UVMap')
_uv.uv.foreach_set('vector', [1.0, 0.5, 1.0, 1.0, 0.9, 1.0, 0.9, 0.5, 0.9, 0.5, 0.9, 1.0, 0.8, 1.0, 0.8, 0.5, 0.8, 0.5, 0.8, 1.0, 0.7, 1.0, 0.7, 0.5, 0.7, 0.5, 0.7, 1.0, 0.6, 1.0, 0.6, 0.5, 0.6, 0.5, 0.6, 1.0, 0.5, 1.0, 0.5, 0.5, 0.5, 0.5, 0.5, 1.0, 0.4, 1.0, 0.4, 0.5, 0.4, 0.5, 0.4, 1.0, 0.3, 1.0, 0.3, 0.5, 0.3, 0.5, 0.3, 1.0, 0.2, 1.0, 0.2, 0.5, 0.3911, 0.4442, 0.25, 0.49, 0.1089, 0.4442, 0.02175, 0.3242, 0.02175, 0.1758, 0.1089, 0.05584, 0.25, 0.01, 0.3911, 0.05584, 0.4783, 0.1758, 0.4783, 0.3242, 0.2, 0.5, 0.2, 1.0, 0.1, 1.0, 0.1, 0.5, 0.1, 0.5, 0.1, 1.0, -7.451e-08, 1.0, -7.451e-08, 0.5, 0.75, 0.49, 0.8911, 0.4442, 0.9783, 0.3242, 0.9783, 0.1758, 0.8911, 0.05584, 0.75, 0.01, 0.6089, 0.05584, 0.5217, 0.1758, 0.5217, 0.3242, 0.6089, 0.4442])
me_cylinder_007.materials.append(mat_sand)
me_cylinder_007.update()
me_cylinder_008 = bpy.data.meshes.new('Cylinder.008')
me_cylinder_008.from_pydata([(0.2683, 0.2039, 0.253), (0.2786, 0.2118, 0.253), (0.2441, 0.2358, 0.24), (0.2544, 0.2436, 0.24), (0.2291, 0.2554, 0.206), (0.2395, 0.2633, 0.206), (0.2291, 0.2554, 0.164), (0.2395, 0.2633, 0.164), (0.2441, 0.2358, 0.13), (0.2544, 0.2436, 0.13), (0.2683, 0.2039, 0.117), (0.2786, 0.2118, 0.117), (0.2925, 0.1721, 0.13), (0.3028, 0.18, 0.13), (0.3074, 0.1525, 0.164), (0.3178, 0.1603, 0.164), (0.3074, 0.1525, 0.206), (0.3178, 0.1603, 0.206), (0.2925, 0.1721, 0.24), (0.3028, 0.18, 0.24)], [], [(0, 1, 3, 2), (2, 3, 5, 4), (4, 5, 7, 6), (6, 7, 9, 8), (8, 9, 11, 10), (10, 11, 13, 12), (12, 13, 15, 14), (14, 15, 17, 16), (3, 1, 19, 17, 15, 13, 11, 9, 7, 5), (16, 17, 19, 18), (18, 19, 1, 0), (0, 2, 4, 6, 8, 10, 12, 14, 16, 18)])
_uv = me_cylinder_008.uv_layers.new(name='UVMap')
_uv.uv.foreach_set('vector', [1.0, 0.5, 1.0, 1.0, 0.9, 1.0, 0.9, 0.5, 0.9, 0.5, 0.9, 1.0, 0.8, 1.0, 0.8, 0.5, 0.8, 0.5, 0.8, 1.0, 0.7, 1.0, 0.7, 0.5, 0.7, 0.5, 0.7, 1.0, 0.6, 1.0, 0.6, 0.5, 0.6, 0.5, 0.6, 1.0, 0.5, 1.0, 0.5, 0.5, 0.5, 0.5, 0.5, 1.0, 0.4, 1.0, 0.4, 0.5, 0.4, 0.5, 0.4, 1.0, 0.3, 1.0, 0.3, 0.5, 0.3, 0.5, 0.3, 1.0, 0.2, 1.0, 0.2, 0.5, 0.3911, 0.4442, 0.25, 0.49, 0.1089, 0.4442, 0.02175, 0.3242, 0.02175, 0.1758, 0.1089, 0.05584, 0.25, 0.01, 0.3911, 0.05584, 0.4783, 0.1758, 0.4783, 0.3242, 0.2, 0.5, 0.2, 1.0, 0.1, 1.0, 0.1, 0.5, 0.1, 0.5, 0.1, 1.0, -7.451e-08, 1.0, -7.451e-08, 0.5, 0.75, 0.49, 0.8911, 0.4442, 0.9783, 0.3242, 0.9783, 0.1758, 0.8911, 0.05584, 0.75, 0.01, 0.6089, 0.05584, 0.5217, 0.1758, 0.5217, 0.3242, 0.6089, 0.4442])
me_cylinder_008.materials.append(mat_sand)
me_cylinder_008.update()
me_flame_mesh = bpy.data.meshes.new('Flame mesh')
me_flame_mesh.from_pydata([(0.13, 0.0, 0.245), (0.08105, 0.07623, 0.245), (-0.02893, 0.09506, 0.245), (-0.1171, 0.0423, 0.245), (-0.1171, -0.0423, 0.245), (-0.02893, -0.09506, 0.245), (0.08105, -0.07623, 0.245), (0.114, 0.0, 0.345), (0.07484, 0.06098, 0.345), (-0.01314, 0.07604, 0.345), (-0.0837, 0.03384, 0.345), (-0.0837, -0.03384, 0.345), (-0.01314, -0.07604, 0.345), (0.07484, -0.06098, 0.345), (0.0985, 0.0, 0.585), (0.07647, 0.0343, 0.585), (0.02698, 0.04277, 0.585), (-0.01271, 0.01904, 0.585), (-0.01271, -0.01904, 0.585), (0.02698, -0.04277, 0.585), (0.07647, -0.0343, 0.585), (0.072, 0.0, 0.675), (0.07125, 0.001173, 0.675), (0.06955, 0.001462, 0.675), (0.0682, 0.0006508, 0.675), (0.0682, -0.0006508, 0.675), (0.06955, -0.001462, 0.675), (0.07125, -0.001173, 0.675)], [], [(6, 5, 4, 3, 2, 1, 0), (21, 22, 23, 24, 25, 26, 27), (0, 1, 8, 7), (1, 2, 9, 8), (2, 3, 10, 9), (3, 4, 11, 10), (4, 5, 12, 11), (5, 6, 13, 12), (6, 0, 7, 13), (7, 8, 15, 14), (8, 9, 16, 15), (9, 10, 17, 16), (10, 11, 18, 17), (11, 12, 19, 18), (12, 13, 20, 19), (13, 7, 14, 20), (14, 15, 22, 21), (15, 16, 23, 22), (16, 17, 24, 23), (17, 18, 25, 24), (18, 19, 26, 25), (19, 20, 27, 26), (20, 14, 21, 27)])
me_flame_mesh.materials.append(mat_coral_flame)
me_flame_mesh.update()
me_flame_mesh_001 = bpy.data.meshes.new('Flame mesh.001')
me_flame_mesh_001.from_pydata([(-0.075, -0.06, 0.245), (-0.107, -0.01016, 0.245), (-0.1789, 0.002152, 0.245), (-0.2366, -0.03234, 0.245), (-0.2366, -0.08766, 0.245), (-0.1789, -0.1222, 0.245), (-0.107, -0.1098, 0.245), (-0.082, -0.06, 0.345), (-0.1076, -0.02013, 0.345), (-0.1651, -0.01028, 0.345), (-0.2113, -0.03787, 0.345), (-0.2113, -0.08213, 0.345), (-0.1651, -0.1097, 0.345), (-0.1076, -0.09987, 0.345), (-0.08175, -0.06, 0.365), (-0.09615, -0.03757, 0.365), (-0.1285, -0.03203, 0.365), (-0.1545, -0.04755, 0.365), (-0.1545, -0.07245, 0.365), (-0.1285, -0.08797, 0.365), (-0.09615, -0.08243, 0.365), (-0.088, -0.06, 0.455), (-0.08875, -0.05883, 0.455), (-0.09045, -0.05854, 0.455), (-0.0918, -0.05935, 0.455), (-0.0918, -0.06065, 0.455), (-0.09045, -0.06146, 0.455), (-0.08875, -0.06117, 0.455)], [], [(6, 5, 4, 3, 2, 1, 0), (21, 22, 23, 24, 25, 26, 27), (0, 1, 8, 7), (1, 2, 9, 8), (2, 3, 10, 9), (3, 4, 11, 10), (4, 5, 12, 11), (5, 6, 13, 12), (6, 0, 7, 13), (7, 8, 15, 14), (8, 9, 16, 15), (9, 10, 17, 16), (10, 11, 18, 17), (11, 12, 19, 18), (12, 13, 20, 19), (13, 7, 14, 20), (14, 15, 22, 21), (15, 16, 23, 22), (16, 17, 24, 23), (17, 18, 25, 24), (18, 19, 26, 25), (19, 20, 27, 26), (20, 14, 21, 27)])
me_flame_mesh_001.materials.append(mat_coral_flame)
me_flame_mesh_001.update()
me_flame_mesh_002 = bpy.data.meshes.new('Flame mesh.002')
me_flame_mesh_002.from_pydata([(0.23, -0.04, 0.245), (0.1961, 0.01277, 0.245), (0.12, 0.02581, 0.245), (0.05891, -0.01071, 0.245), (0.05891, -0.06929, 0.245), (0.12, -0.1058, 0.245), (0.1961, -0.09277, 0.245), (0.222, -0.04, 0.345), (0.1949, 0.002219, 0.345), (0.134, 0.01265, 0.345), (0.08513, -0.01657, 0.345), (0.08513, -0.06343, 0.345), (0.134, -0.09265, 0.345), (0.1949, -0.08222, 0.345), (0.2205, -0.04, 0.415), (0.2053, -0.01625, 0.415), (0.171, -0.01039, 0.415), (0.1435, -0.02682, 0.415), (0.1435, -0.05318, 0.415), (0.171, -0.06961, 0.415), (0.2053, -0.06375, 0.415), (0.212, -0.04, 0.505), (0.2112, -0.03883, 0.505), (0.2096, -0.03854, 0.505), (0.2082, -0.03935, 0.505), (0.2082, -0.04065, 0.505), (0.2096, -0.04146, 0.505), (0.2112, -0.04117, 0.505)], [], [(6, 5, 4, 3, 2, 1, 0), (21, 22, 23, 24, 25, 26, 27), (0, 1, 8, 7), (1, 2, 9, 8), (2, 3, 10, 9), (3, 4, 11, 10), (4, 5, 12, 11), (5, 6, 13, 12), (6, 0, 7, 13), (7, 8, 15, 14), (8, 9, 16, 15), (9, 10, 17, 16), (10, 11, 18, 17), (11, 12, 19, 18), (12, 13, 20, 19), (13, 7, 14, 20), (14, 15, 22, 21), (15, 16, 23, 22), (16, 17, 24, 23), (17, 18, 25, 24), (18, 19, 26, 25), (19, 20, 27, 26), (20, 14, 21, 27)])
me_flame_mesh_002.materials.append(mat_coral_flame)
me_flame_mesh_002.update()
me_flame_mesh_003 = bpy.data.meshes.new('Flame mesh.003')
me_flame_mesh_003.from_pydata([(0.12, 0.15, 0.245), (0.08988, 0.1969, 0.245), (0.0222, 0.2085, 0.245), (-0.03208, 0.176, 0.245), (-0.03208, 0.124, 0.245), (0.0222, 0.0915, 0.245), (0.08988, 0.1031, 0.245), (0.114, 0.15, 0.345), (0.0899, 0.1875, 0.345), (0.03576, 0.1968, 0.345), (-0.007662, 0.1708, 0.345), (-0.007662, 0.1292, 0.345), (0.03576, 0.1032, 0.345), (0.0899, 0.1125, 0.345), (0.116, 0.15, 0.315), (0.1024, 0.1711, 0.315), (0.07199, 0.1763, 0.315), (0.04757, 0.1617, 0.315), (0.04757, 0.1383, 0.315), (0.07199, 0.1237, 0.315), (0.1024, 0.1289, 0.315), (0.112, 0.15, 0.405), (0.1112, 0.1512, 0.405), (0.1096, 0.1515, 0.405), (0.1082, 0.1507, 0.405), (0.1082, 0.1493, 0.405), (0.1096, 0.1485, 0.405), (0.1112, 0.1488, 0.405)], [], [(6, 5, 4, 3, 2, 1, 0), (21, 22, 23, 24, 25, 26, 27), (0, 1, 8, 7), (1, 2, 9, 8), (2, 3, 10, 9), (3, 4, 11, 10), (4, 5, 12, 11), (5, 6, 13, 12), (6, 0, 7, 13), (7, 8, 15, 14), (8, 9, 16, 15), (9, 10, 17, 16), (10, 11, 18, 17), (11, 12, 19, 18), (12, 13, 20, 19), (13, 7, 14, 20), (14, 15, 22, 21), (15, 16, 23, 22), (16, 17, 24, 23), (17, 18, 25, 24), (18, 19, 26, 25), (19, 20, 27, 26), (20, 14, 21, 27)])
me_flame_mesh_003.materials.append(mat_coral_flame)
me_flame_mesh_003.update()

# ---- objects
ob_hearth_stone_0 = bpy.data.objects.new('Hearth stone 0', me_icosphere)
ob_hearth_stone_1 = bpy.data.objects.new('Hearth stone 1', me_icosphere_001)
ob_hearth_stone_2 = bpy.data.objects.new('Hearth stone 2', me_icosphere_002)
ob_hearth_stone_3 = bpy.data.objects.new('Hearth stone 3', me_icosphere_003)
ob_hearth_stone_4 = bpy.data.objects.new('Hearth stone 4', me_icosphere_004)
ob_hearth_stone_5 = bpy.data.objects.new('Hearth stone 5', me_icosphere_005)
ob_hearth_stone_6 = bpy.data.objects.new('Hearth stone 6', me_icosphere_006)
ob_hearth_stone_7 = bpy.data.objects.new('Hearth stone 7', me_icosphere_007)
ob_crossed_firewood = bpy.data.objects.new('Crossed firewood', me_cylinder)
ob_visible_log_end = bpy.data.objects.new('Visible log end', me_cylinder_001)
ob_visible_log_end_001 = bpy.data.objects.new('Visible log end.001', me_cylinder_002)
ob_crossed_firewood_001 = bpy.data.objects.new('Crossed firewood.001', me_cylinder_003)
ob_visible_log_end_002 = bpy.data.objects.new('Visible log end.002', me_cylinder_004)
ob_visible_log_end_003 = bpy.data.objects.new('Visible log end.003', me_cylinder_005)
ob_crossed_firewood_002 = bpy.data.objects.new('Crossed firewood.002', me_cylinder_006)
ob_visible_log_end_004 = bpy.data.objects.new('Visible log end.004', me_cylinder_007)
ob_visible_log_end_005 = bpy.data.objects.new('Visible log end.005', me_cylinder_008)
ob_faceted_flame_0 = bpy.data.objects.new('Faceted flame 0', me_flame_mesh)
ob_faceted_flame_1 = bpy.data.objects.new('Faceted flame 1', me_flame_mesh_001)
ob_faceted_flame_2 = bpy.data.objects.new('Faceted flame 2', me_flame_mesh_002)
ob_faceted_flame_3 = bpy.data.objects.new('Faceted flame 3', me_flame_mesh_003)

# ---- transforms, parenting, visibility, modifiers, constraints
ob_hearth_stone_0.location = (0.0, 0.0, 0.0)
ob_hearth_stone_1.location = (0.0, 0.0, 0.0)
ob_hearth_stone_2.location = (0.0, 0.0, 0.0)
ob_hearth_stone_3.location = (0.0, 0.0, 0.0)
ob_hearth_stone_4.location = (0.0, 0.0, 0.0)
ob_hearth_stone_5.location = (0.0, 0.0, 0.0)
ob_hearth_stone_6.location = (0.0, 0.0, 0.0)
ob_hearth_stone_7.location = (0.0, 0.0, 0.0)
ob_crossed_firewood.location = (0.0, 0.0, 0.0)
ob_visible_log_end.location = (0.0, 0.0, 0.0)
ob_visible_log_end_001.location = (0.0, 0.0, 0.0)
ob_crossed_firewood_001.location = (0.0, 0.0, 0.0)
ob_visible_log_end_002.location = (0.0, 0.0, 0.0)
ob_visible_log_end_003.location = (0.0, 0.0, 0.0)
ob_crossed_firewood_002.location = (0.0, 0.0, 0.0)
ob_visible_log_end_004.location = (0.0, 0.0, 0.0)
ob_visible_log_end_005.location = (0.0, 0.0, 0.0)
ob_faceted_flame_0.location = (0.0, 0.0, 0.0)
ob_faceted_flame_1.location = (0.0, 0.0, 0.0)
ob_faceted_flame_2.location = (0.0, 0.0, 0.0)
ob_faceted_flame_3.location = (0.0, 0.0, 0.0)

# ---- collection membership
col_collection.objects.link(ob_hearth_stone_0)
col_collection.objects.link(ob_hearth_stone_1)
col_collection.objects.link(ob_hearth_stone_2)
col_collection.objects.link(ob_hearth_stone_3)
col_collection.objects.link(ob_hearth_stone_4)
col_collection.objects.link(ob_hearth_stone_5)
col_collection.objects.link(ob_hearth_stone_6)
col_collection.objects.link(ob_hearth_stone_7)
col_collection.objects.link(ob_crossed_firewood)
col_collection.objects.link(ob_visible_log_end)
col_collection.objects.link(ob_visible_log_end_001)
col_collection.objects.link(ob_crossed_firewood_001)
col_collection.objects.link(ob_visible_log_end_002)
col_collection.objects.link(ob_visible_log_end_003)
col_collection.objects.link(ob_crossed_firewood_002)
col_collection.objects.link(ob_visible_log_end_004)
col_collection.objects.link(ob_visible_log_end_005)
col_collection.objects.link(ob_faceted_flame_0)
col_collection.objects.link(ob_faceted_flame_1)
col_collection.objects.link(ob_faceted_flame_2)
col_collection.objects.link(ob_faceted_flame_3)

# ---- scene / render settings (as saved in the file)
scene.frame_start = 1; scene.frame_end = 250; scene.frame_set(1)
scene.render.engine = 'BLENDER_EEVEE_NEXT'
bpy.context.view_layer.update()

# ---- added for rendering (the .blend has no active camera and no usable light): camera, sun
cam_auto = bpy.data.cameras.new('AutoCamera')
cam_auto.lens = 50.0
cam_auto.sensor_width = 36.0
cam_auto.clip_end = 1000.0
ob_auto_camera = bpy.data.objects.new('AutoCamera', cam_auto)
scene.collection.objects.link(ob_auto_camera)
ob_auto_camera.location = (1.66793, -2.00152, 1.67184)
ob_auto_camera.rotation_euler = (1.09748, -7.21219e-08, 0.694738)
scene.camera = ob_auto_camera
light_auto_sun = bpy.data.lights.new('AutoSun', 'SUN')
light_auto_sun.energy = 3.0
light_auto_sun.angle = 0.0523599
ob_auto_sun = bpy.data.objects.new('AutoSun', light_auto_sun)
scene.collection.objects.link(ob_auto_sun)
ob_auto_sun.rotation_euler = (0.872665, 0.174533, 0.523599)
bpy.context.view_layer.update()
